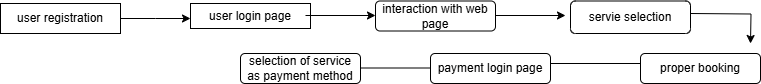

The diagram above was exported from draw.io. Its source (the exported page's mxGraphModel, read from the mxfile embedded in the PNG):
<mxGraphModel dx="1042" dy="614" grid="1" gridSize="10" guides="1" tooltips="1" connect="1" arrows="1" fold="1" page="1" pageScale="1" pageWidth="850" pageHeight="1100" math="0" shadow="0">
  <root>
    <mxCell id="0" />
    <mxCell id="1" parent="0" />
    <mxCell id="JrcOrECYxoSjD-VyLDtn-3" style="edgeStyle=orthogonalEdgeStyle;rounded=0;orthogonalLoop=1;jettySize=auto;html=1;exitX=1;exitY=0.5;exitDx=0;exitDy=0;" edge="1" parent="1" source="JrcOrECYxoSjD-VyLDtn-1">
      <mxGeometry relative="1" as="geometry">
        <mxPoint x="240" y="125" as="targetPoint" />
      </mxGeometry>
    </mxCell>
    <mxCell id="JrcOrECYxoSjD-VyLDtn-1" value="user registration" style="rounded=0;whiteSpace=wrap;html=1;" vertex="1" parent="1">
      <mxGeometry x="50" y="110" width="120" height="30" as="geometry" />
    </mxCell>
    <mxCell id="JrcOrECYxoSjD-VyLDtn-4" value="user login page" style="rounded=0;whiteSpace=wrap;html=1;" vertex="1" parent="1">
      <mxGeometry x="240" y="110" width="120" height="25" as="geometry" />
    </mxCell>
    <mxCell id="JrcOrECYxoSjD-VyLDtn-5" value="interaction with web page" style="rounded=1;whiteSpace=wrap;html=1;" vertex="1" parent="1">
      <mxGeometry x="425" y="107.5" width="120" height="30" as="geometry" />
    </mxCell>
    <mxCell id="JrcOrECYxoSjD-VyLDtn-12" style="edgeStyle=orthogonalEdgeStyle;rounded=0;orthogonalLoop=1;jettySize=auto;html=1;exitX=1;exitY=0.5;exitDx=0;exitDy=0;" edge="1" parent="1">
      <mxGeometry relative="1" as="geometry">
        <mxPoint x="425" y="122" as="targetPoint" />
        <mxPoint x="355" y="122" as="sourcePoint" />
      </mxGeometry>
    </mxCell>
    <mxCell id="JrcOrECYxoSjD-VyLDtn-15" style="edgeStyle=orthogonalEdgeStyle;rounded=0;orthogonalLoop=1;jettySize=auto;html=1;exitX=1;exitY=0.5;exitDx=0;exitDy=0;" edge="1" parent="1">
      <mxGeometry relative="1" as="geometry">
        <mxPoint x="615" y="122" as="targetPoint" />
        <mxPoint x="545" y="122" as="sourcePoint" />
      </mxGeometry>
    </mxCell>
    <mxCell id="JrcOrECYxoSjD-VyLDtn-16" value="servie selection" style="rounded=1;whiteSpace=wrap;html=1;" vertex="1" parent="1">
      <mxGeometry x="620" y="107.5" width="120" height="32.5" as="geometry" />
    </mxCell>
    <mxCell id="JrcOrECYxoSjD-VyLDtn-17" style="edgeStyle=orthogonalEdgeStyle;rounded=0;orthogonalLoop=1;jettySize=auto;html=1;exitX=1;exitY=0.5;exitDx=0;exitDy=0;" edge="1" parent="1">
      <mxGeometry relative="1" as="geometry">
        <mxPoint x="800" y="150" as="targetPoint" />
        <mxPoint x="740" y="120" as="sourcePoint" />
      </mxGeometry>
    </mxCell>
    <mxCell id="JrcOrECYxoSjD-VyLDtn-18" value="proper booking" style="rounded=1;whiteSpace=wrap;html=1;" vertex="1" parent="1">
      <mxGeometry x="690" y="160" width="120" height="30" as="geometry" />
    </mxCell>
    <mxCell id="JrcOrECYxoSjD-VyLDtn-19" value="" style="endArrow=none;html=1;rounded=0;" edge="1" parent="1">
      <mxGeometry width="50" height="50" relative="1" as="geometry">
        <mxPoint x="600" y="170" as="sourcePoint" />
        <mxPoint x="690" y="170" as="targetPoint" />
      </mxGeometry>
    </mxCell>
    <mxCell id="JrcOrECYxoSjD-VyLDtn-20" value="payment login page" style="rounded=1;whiteSpace=wrap;html=1;" vertex="1" parent="1">
      <mxGeometry x="480" y="160" width="120" height="30" as="geometry" />
    </mxCell>
    <mxCell id="JrcOrECYxoSjD-VyLDtn-21" value="selection of service as payment method" style="rounded=1;whiteSpace=wrap;html=1;" vertex="1" parent="1">
      <mxGeometry x="290" y="160" width="120" height="30" as="geometry" />
    </mxCell>
    <mxCell id="JrcOrECYxoSjD-VyLDtn-22" value="" style="endArrow=none;html=1;rounded=0;" edge="1" parent="1">
      <mxGeometry width="50" height="50" relative="1" as="geometry">
        <mxPoint x="410" y="174.5" as="sourcePoint" />
        <mxPoint x="480" y="174.5" as="targetPoint" />
      </mxGeometry>
    </mxCell>
  </root>
</mxGraphModel>